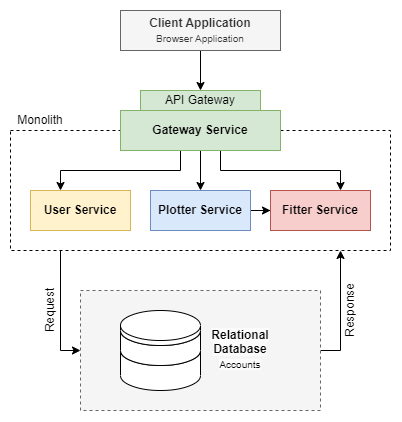

The diagram above was exported from draw.io. Its source (the exported page's mxGraphModel, read from the mxfile embedded in the PNG):
<mxGraphModel dx="863" dy="505" grid="1" gridSize="10" guides="1" tooltips="1" connect="1" arrows="1" fold="1" page="1" pageScale="1" pageWidth="827" pageHeight="1169" math="0" shadow="0">
  <root>
    <mxCell id="0" />
    <mxCell id="1" parent="0" />
    <mxCell id="2" style="edgeStyle=orthogonalEdgeStyle;rounded=0;orthogonalLoop=1;jettySize=auto;html=1;" edge="1" source="3" target="5" parent="1">
      <mxGeometry relative="1" as="geometry">
        <Array as="points">
          <mxPoint x="620" y="420" />
        </Array>
      </mxGeometry>
    </mxCell>
    <mxCell id="3" value="" style="rounded=0;whiteSpace=wrap;html=1;fillColor=#f5f5f5;dashed=1;fontColor=#333333;strokeColor=#666666;" vertex="1" parent="1">
      <mxGeometry x="360" y="360" width="240" height="120" as="geometry" />
    </mxCell>
    <mxCell id="4" style="edgeStyle=orthogonalEdgeStyle;rounded=0;orthogonalLoop=1;jettySize=auto;html=1;" edge="1" source="5" target="3" parent="1">
      <mxGeometry relative="1" as="geometry">
        <Array as="points">
          <mxPoint x="340" y="420" />
        </Array>
      </mxGeometry>
    </mxCell>
    <mxCell id="5" value="" style="rounded=0;whiteSpace=wrap;html=1;dashed=1;fillColor=none;" vertex="1" parent="1">
      <mxGeometry x="290" y="200" width="380" height="120" as="geometry" />
    </mxCell>
    <mxCell id="6" style="edgeStyle=orthogonalEdgeStyle;rounded=0;orthogonalLoop=1;jettySize=auto;html=1;" edge="1" source="7" target="16" parent="1">
      <mxGeometry relative="1" as="geometry" />
    </mxCell>
    <mxCell id="7" value="Client Application&lt;br&gt;&lt;span style=&quot;font-weight: normal;&quot;&gt;&lt;font style=&quot;font-size: 10px;&quot;&gt;Browser Application&lt;/font&gt;&lt;/span&gt;" style="rounded=0;whiteSpace=wrap;html=1;fontStyle=1;fillColor=#f5f5f5;fontColor=#333333;strokeColor=#666666;" vertex="1" parent="1">
      <mxGeometry x="400" y="80" width="160" height="40" as="geometry" />
    </mxCell>
    <mxCell id="8" value="&lt;b&gt;User Service&lt;/b&gt;" style="rounded=0;whiteSpace=wrap;html=1;fillColor=#fff2cc;strokeColor=#d6b656;" vertex="1" parent="1">
      <mxGeometry x="310" y="260" width="100" height="40" as="geometry" />
    </mxCell>
    <mxCell id="9" style="edgeStyle=orthogonalEdgeStyle;rounded=0;orthogonalLoop=1;jettySize=auto;html=1;fontSize=10;" edge="1" source="10" target="11" parent="1">
      <mxGeometry relative="1" as="geometry" />
    </mxCell>
    <mxCell id="10" value="&lt;b&gt;Plotter Service&lt;/b&gt;" style="rounded=0;whiteSpace=wrap;html=1;fillColor=#dae8fc;strokeColor=#6c8ebf;" vertex="1" parent="1">
      <mxGeometry x="430" y="260" width="100" height="40" as="geometry" />
    </mxCell>
    <mxCell id="11" value="&lt;b&gt;Fitter Service&lt;/b&gt;" style="rounded=0;whiteSpace=wrap;html=1;fillColor=#f8cecc;strokeColor=#b85450;" vertex="1" parent="1">
      <mxGeometry x="550" y="260" width="100" height="40" as="geometry" />
    </mxCell>
    <mxCell id="12" style="edgeStyle=orthogonalEdgeStyle;rounded=0;orthogonalLoop=1;jettySize=auto;html=1;" edge="1" source="15" target="8" parent="1">
      <mxGeometry relative="1" as="geometry">
        <Array as="points">
          <mxPoint x="460" y="240" />
          <mxPoint x="340" y="240" />
        </Array>
      </mxGeometry>
    </mxCell>
    <mxCell id="13" style="edgeStyle=orthogonalEdgeStyle;rounded=0;orthogonalLoop=1;jettySize=auto;html=1;" edge="1" source="15" target="10" parent="1">
      <mxGeometry relative="1" as="geometry" />
    </mxCell>
    <mxCell id="14" style="edgeStyle=orthogonalEdgeStyle;rounded=0;orthogonalLoop=1;jettySize=auto;html=1;" edge="1" source="15" target="11" parent="1">
      <mxGeometry relative="1" as="geometry">
        <Array as="points">
          <mxPoint x="500" y="240" />
          <mxPoint x="620" y="240" />
        </Array>
      </mxGeometry>
    </mxCell>
    <mxCell id="15" value="Gateway Service" style="rounded=0;whiteSpace=wrap;html=1;fontStyle=1;fillColor=#d5e8d4;strokeColor=#82b366;" vertex="1" parent="1">
      <mxGeometry x="400" y="180" width="160" height="40" as="geometry" />
    </mxCell>
    <mxCell id="16" value="API Gateway" style="rounded=0;whiteSpace=wrap;html=1;fontStyle=0;fillColor=#d5e8d4;strokeColor=#82b366;" vertex="1" parent="1">
      <mxGeometry x="420" y="160" width="120" height="20" as="geometry" />
    </mxCell>
    <mxCell id="17" value="&lt;b style=&quot;border-color: var(--border-color); color: rgb(0, 0, 0); font-family: Helvetica; font-size: 12px; font-style: normal; font-variant-ligatures: normal; font-variant-caps: normal; letter-spacing: normal; orphans: 2; text-indent: 0px; text-transform: none; widows: 2; word-spacing: 0px; -webkit-text-stroke-width: 0px; background-color: rgb(251, 251, 251); text-decoration-thickness: initial; text-decoration-style: initial; text-decoration-color: initial;&quot;&gt;Relational&lt;br style=&quot;border-color: var(--border-color);&quot;&gt;Database&lt;br style=&quot;border-color: var(--border-color);&quot;&gt;&lt;/b&gt;&lt;font style=&quot;border-color: var(--border-color); color: rgb(0, 0, 0); font-family: Helvetica; font-style: normal; font-variant-ligatures: normal; font-variant-caps: normal; font-weight: 400; letter-spacing: normal; orphans: 2; text-indent: 0px; text-transform: none; widows: 2; word-spacing: 0px; -webkit-text-stroke-width: 0px; background-color: rgb(251, 251, 251); text-decoration-thickness: initial; text-decoration-style: initial; text-decoration-color: initial; font-size: 10px;&quot;&gt;Accounts&lt;/font&gt;" style="text;whiteSpace=wrap;html=1;align=center;" vertex="1" parent="1">
      <mxGeometry x="480" y="391.25" width="80" height="57.5" as="geometry" />
    </mxCell>
    <mxCell id="18" value="" style="group" vertex="1" connectable="0" parent="1">
      <mxGeometry x="400" y="380" width="80" height="80" as="geometry" />
    </mxCell>
    <mxCell id="19" value="" style="shape=cylinder3;whiteSpace=wrap;html=1;boundedLbl=1;backgroundOutline=1;size=15;" vertex="1" parent="18">
      <mxGeometry y="25" width="80" height="55" as="geometry" />
    </mxCell>
    <mxCell id="20" value="" style="shape=cylinder3;whiteSpace=wrap;html=1;boundedLbl=1;backgroundOutline=1;size=15;" vertex="1" parent="18">
      <mxGeometry y="5" width="80" height="50" as="geometry" />
    </mxCell>
    <mxCell id="21" value="" style="shape=cylinder3;whiteSpace=wrap;html=1;boundedLbl=1;backgroundOutline=1;size=15;" vertex="1" parent="18">
      <mxGeometry width="80" height="35" as="geometry" />
    </mxCell>
    <mxCell id="22" value="Request" style="text;html=1;strokeColor=none;fillColor=none;align=center;verticalAlign=middle;whiteSpace=wrap;rounded=0;horizontal=0;" vertex="1" parent="1">
      <mxGeometry x="320" y="360" width="20" height="40" as="geometry" />
    </mxCell>
    <mxCell id="23" value="Response" style="text;html=1;strokeColor=none;fillColor=none;align=center;verticalAlign=middle;whiteSpace=wrap;rounded=0;horizontal=0;labelPosition=center;verticalLabelPosition=middle;" vertex="1" parent="1">
      <mxGeometry x="620" y="360" width="20" height="40" as="geometry" />
    </mxCell>
    <mxCell id="24" value="Monolith" style="text;html=1;strokeColor=none;fillColor=none;align=center;verticalAlign=middle;whiteSpace=wrap;rounded=0;" vertex="1" parent="1">
      <mxGeometry x="290" y="180" width="60" height="20" as="geometry" />
    </mxCell>
  </root>
</mxGraphModel>